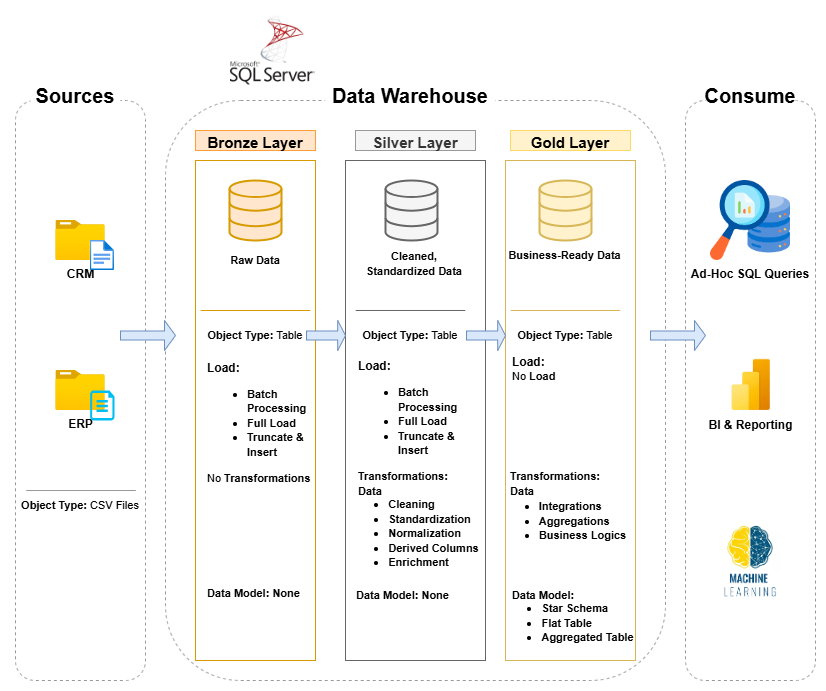

The diagram above was exported from draw.io. Its source (the exported page's mxGraphModel, read from the mxfile embedded in the PNG):
<mxGraphModel dx="1358" dy="586" grid="1" gridSize="10" guides="1" tooltips="1" connect="1" arrows="1" fold="1" page="1" pageScale="1" pageWidth="850" pageHeight="1100" math="0" shadow="0">
  <root>
    <mxCell id="0" />
    <mxCell id="1" parent="0" />
    <mxCell id="5MP5KwgyNLRYnSMHEWvh-31" value="" style="rounded=1;whiteSpace=wrap;html=1;fillColor=none;dashed=1;strokeColor=#999999;" vertex="1" parent="1">
      <mxGeometry x="30" y="120" width="130" height="580" as="geometry" />
    </mxCell>
    <mxCell id="5MP5KwgyNLRYnSMHEWvh-34" value="" style="rounded=1;whiteSpace=wrap;html=1;fillColor=none;dashed=1;strokeColor=#999999;" vertex="1" parent="1">
      <mxGeometry x="180" y="120" width="500" height="580" as="geometry" />
    </mxCell>
    <mxCell id="5MP5KwgyNLRYnSMHEWvh-9" value="&lt;font style=&quot;font-size: 15px;&quot;&gt;&lt;b&gt;Bronze Layer&lt;/b&gt;&lt;/font&gt;" style="rounded=0;whiteSpace=wrap;html=1;align=center;fontSize=20;fillColor=#ffe6cc;strokeColor=#FF9C3B;" vertex="1" parent="1">
      <mxGeometry x="210" y="150" width="120" height="20" as="geometry" />
    </mxCell>
    <mxCell id="5MP5KwgyNLRYnSMHEWvh-10" value="" style="rounded=0;whiteSpace=wrap;html=1;align=center;fontSize=20;fillColor=none;strokeColor=#d79b00;" vertex="1" parent="1">
      <mxGeometry x="210" y="180" width="120" height="500" as="geometry" />
    </mxCell>
    <mxCell id="5MP5KwgyNLRYnSMHEWvh-13" value="" style="rounded=0;whiteSpace=wrap;html=1;align=center;fontSize=20;fillColor=none;strokeColor=#666666;fontColor=#333333;" vertex="1" parent="1">
      <mxGeometry x="360" y="180" width="140" height="500" as="geometry" />
    </mxCell>
    <mxCell id="5MP5KwgyNLRYnSMHEWvh-14" value="" style="rounded=0;whiteSpace=wrap;html=1;align=center;fontSize=20;fillColor=none;strokeColor=#d6b656;" vertex="1" parent="1">
      <mxGeometry x="520" y="180" width="130" height="500" as="geometry" />
    </mxCell>
    <mxCell id="5MP5KwgyNLRYnSMHEWvh-15" value="&lt;font style=&quot;font-size: 15px;&quot;&gt;&lt;b&gt;Silver Layer&lt;/b&gt;&lt;/font&gt;" style="rounded=0;whiteSpace=wrap;html=1;align=center;fontSize=20;fillColor=#f5f5f5;strokeColor=#999999;fontColor=#333333;" vertex="1" parent="1">
      <mxGeometry x="370" y="150" width="120" height="20" as="geometry" />
    </mxCell>
    <mxCell id="5MP5KwgyNLRYnSMHEWvh-16" value="&lt;font style=&quot;font-size: 15px;&quot;&gt;&lt;b&gt;Gold Layer&lt;/b&gt;&lt;/font&gt;" style="rounded=0;whiteSpace=wrap;html=1;align=center;fontSize=20;fillColor=#fff2cc;strokeColor=#FFD966;" vertex="1" parent="1">
      <mxGeometry x="525" y="150" width="120" height="20" as="geometry" />
    </mxCell>
    <mxCell id="5MP5KwgyNLRYnSMHEWvh-17" value="&lt;b&gt;CRM&lt;/b&gt;" style="image;aspect=fixed;html=1;points=[];align=center;fontSize=12;image=img/lib/azure2/general/Folder_Blank.svg;" vertex="1" parent="1">
      <mxGeometry x="70.36" y="240" width="49.29" height="40" as="geometry" />
    </mxCell>
    <mxCell id="5MP5KwgyNLRYnSMHEWvh-18" value="&lt;b&gt;ERP&lt;/b&gt;" style="image;aspect=fixed;html=1;points=[];align=center;fontSize=12;image=img/lib/azure2/general/Folder_Blank.svg;" vertex="1" parent="1">
      <mxGeometry x="70.36" y="390" width="49.29" height="40" as="geometry" />
    </mxCell>
    <mxCell id="5MP5KwgyNLRYnSMHEWvh-19" value="" style="image;aspect=fixed;html=1;points=[];align=center;fontSize=12;image=img/lib/azure2/general/File.svg;" vertex="1" parent="1">
      <mxGeometry x="104.64999999999999" y="260" width="24.35" height="30" as="geometry" />
    </mxCell>
    <mxCell id="5MP5KwgyNLRYnSMHEWvh-20" value="" style="verticalLabelPosition=bottom;html=1;verticalAlign=top;align=center;strokeColor=none;fillColor=#00BEF2;shape=mxgraph.azure.cloud_services_configuration_file;pointerEvents=1;" vertex="1" parent="1">
      <mxGeometry x="104.65" y="410" width="24.35" height="30" as="geometry" />
    </mxCell>
    <mxCell id="5MP5KwgyNLRYnSMHEWvh-33" value="&lt;font style=&quot;font-size: 20px;&quot;&gt;Sources&lt;/font&gt;" style="rounded=0;whiteSpace=wrap;html=1;strokeColor=none;fontStyle=1" vertex="1" parent="1">
      <mxGeometry x="45" y="100" width="90" height="30" as="geometry" />
    </mxCell>
    <mxCell id="5MP5KwgyNLRYnSMHEWvh-35" value="&lt;font style=&quot;font-size: 20px;&quot;&gt;Data Warehouse&lt;/font&gt;" style="rounded=0;whiteSpace=wrap;html=1;strokeColor=none;fontStyle=1" vertex="1" parent="1">
      <mxGeometry x="339.65" y="100" width="170" height="30" as="geometry" />
    </mxCell>
    <mxCell id="5MP5KwgyNLRYnSMHEWvh-36" value="&lt;font style=&quot;font-size: 11px;&quot;&gt;&lt;b&gt;Object Type:&lt;/b&gt; CSV Files&lt;/font&gt;" style="text;html=1;align=center;verticalAlign=middle;whiteSpace=wrap;rounded=0;" vertex="1" parent="1">
      <mxGeometry x="24.999999999999986" y="510" width="140" height="30" as="geometry" />
    </mxCell>
    <mxCell id="5MP5KwgyNLRYnSMHEWvh-37" value="" style="endArrow=none;html=1;rounded=0;fillColor=#f5f5f5;strokeColor=#999999;entryX=0.985;entryY=0.595;entryDx=0;entryDy=0;entryPerimeter=0;" edge="1" parent="1">
      <mxGeometry width="50" height="50" relative="1" as="geometry">
        <mxPoint x="40.68000000000001" y="510" as="sourcePoint" />
        <mxPoint x="150.32999999999996" y="510" as="targetPoint" />
      </mxGeometry>
    </mxCell>
    <mxCell id="5MP5KwgyNLRYnSMHEWvh-39" value="" style="rounded=1;whiteSpace=wrap;html=1;fillColor=none;dashed=1;strokeColor=#999999;" vertex="1" parent="1">
      <mxGeometry x="700" y="120" width="130" height="580" as="geometry" />
    </mxCell>
    <mxCell id="5MP5KwgyNLRYnSMHEWvh-41" value="" style="html=1;verticalLabelPosition=bottom;align=center;labelBackgroundColor=#ffffff;verticalAlign=top;strokeWidth=2;strokeColor=#d79b00;shadow=0;dashed=0;shape=mxgraph.ios7.icons.data;fillColor=#ffe6cc;" vertex="1" parent="1">
      <mxGeometry x="244" y="200" width="52" height="60" as="geometry" />
    </mxCell>
    <mxCell id="5MP5KwgyNLRYnSMHEWvh-42" value="" style="html=1;verticalLabelPosition=bottom;align=center;labelBackgroundColor=#ffffff;verticalAlign=top;strokeWidth=2;strokeColor=#666666;shadow=0;dashed=0;shape=mxgraph.ios7.icons.data;fillColor=#f5f5f5;fontColor=#333333;" vertex="1" parent="1">
      <mxGeometry x="400" y="200" width="52" height="60" as="geometry" />
    </mxCell>
    <mxCell id="5MP5KwgyNLRYnSMHEWvh-43" value="" style="html=1;verticalLabelPosition=bottom;align=center;labelBackgroundColor=#ffffff;verticalAlign=top;strokeWidth=2;strokeColor=#d6b656;shadow=0;dashed=0;shape=mxgraph.ios7.icons.data;fillColor=#fff2cc;" vertex="1" parent="1">
      <mxGeometry x="554" y="200" width="52" height="60" as="geometry" />
    </mxCell>
    <mxCell id="5MP5KwgyNLRYnSMHEWvh-46" value="" style="shape=singleArrow;whiteSpace=wrap;html=1;strokeColor=#6c8ebf;fillColor=#dae8fc;" vertex="1" parent="1">
      <mxGeometry x="321" y="340" width="39" height="30" as="geometry" />
    </mxCell>
    <mxCell id="5MP5KwgyNLRYnSMHEWvh-48" value="&lt;font style=&quot;font-size: 11px;&quot;&gt;&lt;b&gt;Raw Data&lt;/b&gt;&lt;/font&gt;" style="text;html=1;align=center;verticalAlign=middle;whiteSpace=wrap;rounded=0;" vertex="1" parent="1">
      <mxGeometry x="240" y="265" width="60" height="30" as="geometry" />
    </mxCell>
    <mxCell id="5MP5KwgyNLRYnSMHEWvh-49" value="&lt;font style=&quot;font-size: 11px;&quot;&gt;&lt;b style=&quot;&quot;&gt;Cleaned, Standardized Data&lt;/b&gt;&lt;/font&gt;" style="text;html=1;align=center;verticalAlign=middle;whiteSpace=wrap;rounded=0;" vertex="1" parent="1">
      <mxGeometry x="370" y="265" width="118.02" height="35" as="geometry" />
    </mxCell>
    <mxCell id="5MP5KwgyNLRYnSMHEWvh-51" value="" style="shape=singleArrow;whiteSpace=wrap;html=1;strokeColor=#6c8ebf;fillColor=#dae8fc;" vertex="1" parent="1">
      <mxGeometry x="481" y="340" width="39" height="30" as="geometry" />
    </mxCell>
    <mxCell id="5MP5KwgyNLRYnSMHEWvh-53" value="" style="shape=singleArrow;whiteSpace=wrap;html=1;strokeColor=#6c8ebf;fillColor=#dae8fc;" vertex="1" parent="1">
      <mxGeometry x="135" y="340" width="55" height="30" as="geometry" />
    </mxCell>
    <mxCell id="5MP5KwgyNLRYnSMHEWvh-54" value="&lt;span style=&quot;font-size: 11px;&quot;&gt;&lt;b&gt;Business-Ready Data&lt;/b&gt;&lt;/span&gt;" style="text;html=1;align=center;verticalAlign=middle;whiteSpace=wrap;rounded=0;" vertex="1" parent="1">
      <mxGeometry x="512.33" y="260" width="135.35" height="30" as="geometry" />
    </mxCell>
    <mxCell id="5MP5KwgyNLRYnSMHEWvh-55" value="" style="endArrow=none;html=1;rounded=0;fillColor=#f5f5f5;strokeColor=#D79B00;entryX=0.985;entryY=0.595;entryDx=0;entryDy=0;entryPerimeter=0;" edge="1" parent="1">
      <mxGeometry width="50" height="50" relative="1" as="geometry">
        <mxPoint x="215.17000000000002" y="330" as="sourcePoint" />
        <mxPoint x="324.81999999999994" y="330" as="targetPoint" />
      </mxGeometry>
    </mxCell>
    <mxCell id="5MP5KwgyNLRYnSMHEWvh-56" value="" style="endArrow=none;html=1;rounded=0;fillColor=#f5f5f5;strokeColor=#666666;entryX=0.985;entryY=0.595;entryDx=0;entryDy=0;entryPerimeter=0;" edge="1" parent="1">
      <mxGeometry width="50" height="50" relative="1" as="geometry">
        <mxPoint x="370.17" y="330" as="sourcePoint" />
        <mxPoint x="479.81999999999994" y="330" as="targetPoint" />
      </mxGeometry>
    </mxCell>
    <mxCell id="5MP5KwgyNLRYnSMHEWvh-57" value="" style="endArrow=none;html=1;rounded=0;fillColor=#f5f5f5;strokeColor=#D6B656;entryX=0.985;entryY=0.595;entryDx=0;entryDy=0;entryPerimeter=0;" edge="1" parent="1">
      <mxGeometry width="50" height="50" relative="1" as="geometry">
        <mxPoint x="525.1800000000001" y="330" as="sourcePoint" />
        <mxPoint x="634.8299999999999" y="330" as="targetPoint" />
      </mxGeometry>
    </mxCell>
    <mxCell id="5MP5KwgyNLRYnSMHEWvh-59" value="&lt;font style=&quot;font-size: 11px;&quot;&gt;&lt;b style=&quot;&quot;&gt;Object Type:&lt;/b&gt;&amp;nbsp;Table&lt;/font&gt;" style="text;html=1;align=center;verticalAlign=middle;whiteSpace=wrap;rounded=0;" vertex="1" parent="1">
      <mxGeometry x="210" y="340" width="120" height="30" as="geometry" />
    </mxCell>
    <mxCell id="5MP5KwgyNLRYnSMHEWvh-60" value="&lt;font style=&quot;font-size: 11px;&quot;&gt;&lt;b style=&quot;&quot;&gt;Object Type:&lt;/b&gt;&amp;nbsp;Table&lt;/font&gt;" style="text;html=1;align=center;verticalAlign=middle;whiteSpace=wrap;rounded=0;" vertex="1" parent="1">
      <mxGeometry x="365" y="340" width="120" height="30" as="geometry" />
    </mxCell>
    <mxCell id="5MP5KwgyNLRYnSMHEWvh-61" value="&lt;font style=&quot;font-size: 11px;&quot;&gt;&lt;b style=&quot;&quot;&gt;Object Type:&lt;/b&gt;&amp;nbsp;Table&lt;/font&gt;" style="text;html=1;align=center;verticalAlign=middle;whiteSpace=wrap;rounded=0;" vertex="1" parent="1">
      <mxGeometry x="520" y="340" width="120" height="30" as="geometry" />
    </mxCell>
    <mxCell id="5MP5KwgyNLRYnSMHEWvh-62" value="&lt;b&gt;Load:&amp;nbsp;&lt;/b&gt;&lt;div&gt;&lt;ul&gt;&lt;li&gt;&lt;font style=&quot;font-size: 11px;&quot;&gt;&lt;b&gt;Batch Processing&lt;/b&gt;&lt;/font&gt;&lt;/li&gt;&lt;li&gt;&lt;font style=&quot;font-size: 11px;&quot;&gt;&lt;b&gt;Full Load&lt;/b&gt;&lt;/font&gt;&lt;/li&gt;&lt;li&gt;&lt;font style=&quot;font-size: 11px;&quot;&gt;&lt;b&gt;&lt;b&gt;Truncate &amp;amp; Insert&lt;/b&gt;&lt;/b&gt;&lt;/font&gt;&lt;/li&gt;&lt;/ul&gt;&lt;div&gt;&lt;span style=&quot;font-size: 11px;&quot;&gt;No&lt;b&gt; Transformations&lt;/b&gt;&lt;/span&gt;&lt;/div&gt;&lt;/div&gt;&lt;div&gt;&lt;span style=&quot;font-size: 11px;&quot;&gt;&lt;b&gt;&lt;br&gt;&lt;/b&gt;&lt;/span&gt;&lt;/div&gt;&lt;div&gt;&lt;span style=&quot;font-size: 11px;&quot;&gt;&lt;b&gt;&lt;br&gt;&lt;/b&gt;&lt;/span&gt;&lt;/div&gt;&lt;div&gt;&lt;span style=&quot;font-size: 11px;&quot;&gt;&lt;b&gt;&lt;br&gt;&lt;/b&gt;&lt;/span&gt;&lt;/div&gt;&lt;div&gt;&lt;span style=&quot;font-size: 11px;&quot;&gt;&lt;b&gt;&lt;br&gt;&lt;/b&gt;&lt;/span&gt;&lt;/div&gt;&lt;div&gt;&lt;span style=&quot;font-size: 11px;&quot;&gt;&lt;b&gt;&lt;br&gt;&lt;/b&gt;&lt;/span&gt;&lt;/div&gt;&lt;div&gt;&lt;span style=&quot;font-size: 11px;&quot;&gt;&lt;b&gt;&lt;br&gt;&lt;/b&gt;&lt;/span&gt;&lt;/div&gt;&lt;div&gt;&lt;span style=&quot;font-size: 11px;&quot;&gt;&lt;b&gt;&lt;br&gt;&lt;/b&gt;&lt;/span&gt;&lt;/div&gt;&lt;div&gt;&lt;span style=&quot;font-size: 11px;&quot;&gt;&lt;b&gt;Data Model: None&lt;/b&gt;&lt;/span&gt;&lt;/div&gt;" style="text;html=1;align=left;verticalAlign=middle;whiteSpace=wrap;rounded=0;" vertex="1" parent="1">
      <mxGeometry x="220" y="430" width="110" height="140" as="geometry" />
    </mxCell>
    <mxCell id="5MP5KwgyNLRYnSMHEWvh-63" value="&lt;b&gt;Load:&amp;nbsp;&lt;/b&gt;&lt;div&gt;&lt;ul&gt;&lt;li&gt;&lt;font style=&quot;font-size: 11px;&quot;&gt;&lt;b&gt;Batch Processing&lt;/b&gt;&lt;/font&gt;&lt;/li&gt;&lt;li&gt;&lt;font style=&quot;font-size: 11px;&quot;&gt;&lt;b&gt;Full Load&lt;/b&gt;&lt;/font&gt;&lt;/li&gt;&lt;li&gt;&lt;font style=&quot;font-size: 11px;&quot;&gt;&lt;b&gt;&lt;b&gt;Truncate &amp;amp; Insert&lt;/b&gt;&lt;/b&gt;&lt;/font&gt;&lt;/li&gt;&lt;/ul&gt;&lt;div&gt;&lt;span style=&quot;font-size: 11px;&quot;&gt;&lt;b&gt;Transformations:&lt;/b&gt;&lt;/span&gt;&lt;/div&gt;&lt;/div&gt;&lt;div&gt;&lt;span style=&quot;font-size: 11px;&quot;&gt;&lt;b&gt;Data&amp;nbsp;&lt;br&gt;&lt;/b&gt;&lt;/span&gt;&lt;/div&gt;" style="text;html=1;align=left;verticalAlign=middle;whiteSpace=wrap;rounded=0;" vertex="1" parent="1">
      <mxGeometry x="371" y="378" width="110" height="140" as="geometry" />
    </mxCell>
    <mxCell id="5MP5KwgyNLRYnSMHEWvh-64" value="&lt;b&gt;Load:&amp;nbsp;&lt;/b&gt;&lt;div&gt;&lt;span style=&quot;background-color: transparent; color: light-dark(rgb(0, 0, 0), rgb(255, 255, 255)); font-size: 11px;&quot;&gt;No&lt;/span&gt;&lt;b style=&quot;background-color: transparent; color: light-dark(rgb(0, 0, 0), rgb(255, 255, 255)); font-size: 11px;&quot;&gt; Load&lt;/b&gt;&lt;/div&gt;&lt;div&gt;&lt;b style=&quot;background-color: transparent; color: light-dark(rgb(0, 0, 0), rgb(255, 255, 255)); font-size: 11px;&quot;&gt;&lt;br&gt;&lt;/b&gt;&lt;/div&gt;&lt;div&gt;&lt;div&gt;&lt;span style=&quot;font-size: 11px;&quot;&gt;&lt;b&gt;&amp;nbsp;&lt;/b&gt;&lt;/span&gt;&lt;/div&gt;&lt;div&gt;&lt;br&gt;&lt;/div&gt;&lt;/div&gt;" style="text;html=1;align=left;verticalAlign=middle;whiteSpace=wrap;rounded=0;" vertex="1" parent="1">
      <mxGeometry x="525" y="340" width="110" height="140" as="geometry" />
    </mxCell>
    <mxCell id="5MP5KwgyNLRYnSMHEWvh-65" value="&lt;br&gt;&lt;div&gt;&lt;div style=&quot;text-align: left;&quot;&gt;&lt;ul&gt;&lt;li&gt;&lt;span style=&quot;font-size: 11px;&quot;&gt;&lt;b&gt;Cleaning&lt;/b&gt;&lt;/span&gt;&lt;/li&gt;&lt;li&gt;&lt;span style=&quot;font-size: 11px;&quot;&gt;&lt;b&gt;Standardization&lt;/b&gt;&lt;/span&gt;&lt;/li&gt;&lt;li&gt;&lt;span style=&quot;font-size: 11px;&quot;&gt;&lt;b&gt;Normalization&lt;/b&gt;&lt;/span&gt;&lt;/li&gt;&lt;li&gt;&lt;span style=&quot;font-size: 11px;&quot;&gt;&lt;b&gt;Derived Columns&lt;/b&gt;&lt;/span&gt;&lt;/li&gt;&lt;li&gt;&lt;span style=&quot;font-size: 11px;&quot;&gt;&lt;b&gt;Enrichment&lt;/b&gt;&lt;/span&gt;&lt;/li&gt;&lt;/ul&gt;&lt;/div&gt;&lt;div style=&quot;text-align: left;&quot;&gt;&lt;span style=&quot;font-size: 11px;&quot;&gt;&lt;b&gt;&lt;br&gt;&lt;/b&gt;&lt;/span&gt;&lt;/div&gt;&lt;div style=&quot;text-align: left;&quot;&gt;&lt;br&gt;&lt;/div&gt;&lt;/div&gt;" style="text;html=1;align=center;verticalAlign=middle;whiteSpace=wrap;rounded=0;" vertex="1" parent="1">
      <mxGeometry x="356.33" y="540" width="145.35" height="40" as="geometry" />
    </mxCell>
    <mxCell id="5MP5KwgyNLRYnSMHEWvh-66" value="&lt;b style=&quot;font-size: 11px; text-align: left;&quot;&gt;Data Model: None&lt;/b&gt;" style="text;html=1;align=center;verticalAlign=middle;whiteSpace=wrap;rounded=0;" vertex="1" parent="1">
      <mxGeometry x="370" y="600" width="95" height="30" as="geometry" />
    </mxCell>
    <mxCell id="5MP5KwgyNLRYnSMHEWvh-68" value="&lt;div style=&quot;text-align: left;&quot;&gt;&lt;span style=&quot;font-size: 11px;&quot;&gt;&lt;b&gt;Data Model:&lt;/b&gt;&lt;/span&gt;&lt;/div&gt;" style="text;html=1;align=center;verticalAlign=middle;whiteSpace=wrap;rounded=0;" vertex="1" parent="1">
      <mxGeometry x="488.02" y="600" width="140" height="30" as="geometry" />
    </mxCell>
    <mxCell id="5MP5KwgyNLRYnSMHEWvh-70" value="&lt;br&gt;&lt;div&gt;&lt;div style=&quot;text-align: left;&quot;&gt;&lt;ul&gt;&lt;li&gt;&lt;span style=&quot;font-size: 11px;&quot;&gt;&lt;b&gt;Integrations&lt;/b&gt;&lt;/span&gt;&lt;/li&gt;&lt;li&gt;&lt;span style=&quot;font-size: 11px;&quot;&gt;&lt;b&gt;Aggregations&lt;/b&gt;&lt;/span&gt;&lt;/li&gt;&lt;li&gt;&lt;span style=&quot;font-size: 11px;&quot;&gt;&lt;b&gt;Business Logics&lt;/b&gt;&lt;/span&gt;&lt;/li&gt;&lt;/ul&gt;&lt;/div&gt;&lt;/div&gt;" style="text;html=1;align=center;verticalAlign=middle;whiteSpace=wrap;rounded=0;" vertex="1" parent="1">
      <mxGeometry x="509.6500000000001" y="518" width="135" height="30" as="geometry" />
    </mxCell>
    <mxCell id="5MP5KwgyNLRYnSMHEWvh-71" value="&lt;b style=&quot;color: light-dark(rgb(0, 0, 0), rgb(255, 255, 255)); text-align: left; background-color: transparent; font-size: 11px;&quot;&gt;Transformations:&lt;/b&gt;&lt;div style=&quot;text-align: left;&quot;&gt;&lt;span style=&quot;font-size: 11px;&quot;&gt;&lt;b&gt;Data&lt;/b&gt;&lt;/span&gt;&lt;/div&gt;" style="text;html=1;align=center;verticalAlign=middle;whiteSpace=wrap;rounded=0;" vertex="1" parent="1">
      <mxGeometry x="540" y="488" width="60" height="30" as="geometry" />
    </mxCell>
    <mxCell id="5MP5KwgyNLRYnSMHEWvh-72" value="&lt;br&gt;&lt;div&gt;&lt;ul style=&quot;text-align: left;&quot;&gt;&lt;li&gt;&lt;span style=&quot;font-size: 11px;&quot;&gt;&lt;b&gt;Star Schema&lt;/b&gt;&lt;/span&gt;&lt;/li&gt;&lt;li&gt;&lt;span style=&quot;font-size: 11px;&quot;&gt;&lt;b&gt;Flat Table&lt;/b&gt;&lt;/span&gt;&lt;/li&gt;&lt;li&gt;&lt;span style=&quot;font-size: 11px;&quot;&gt;&lt;b&gt;Aggregated Table&lt;/b&gt;&lt;/span&gt;&lt;/li&gt;&lt;/ul&gt;&lt;/div&gt;" style="text;html=1;align=center;verticalAlign=middle;whiteSpace=wrap;rounded=0;" vertex="1" parent="1">
      <mxGeometry x="505" y="620" width="155" height="30" as="geometry" />
    </mxCell>
    <mxCell id="5MP5KwgyNLRYnSMHEWvh-74" value="" style="shape=singleArrow;whiteSpace=wrap;html=1;strokeColor=#6c8ebf;fillColor=#dae8fc;" vertex="1" parent="1">
      <mxGeometry x="665" y="340" width="55" height="30" as="geometry" />
    </mxCell>
    <mxCell id="5MP5KwgyNLRYnSMHEWvh-76" value="" style="shape=image;verticalLabelPosition=bottom;labelBackgroundColor=default;verticalAlign=top;aspect=fixed;imageAspect=0;image=data:image/png,(base64 omitted: 7872 chars);" vertex="1" parent="1">
      <mxGeometry x="245" y="30" width="85" height="80" as="geometry" />
    </mxCell>
    <mxCell id="5MP5KwgyNLRYnSMHEWvh-77" value="Ad-Hoc SQL Queries" style="shape=image;verticalLabelPosition=bottom;labelBackgroundColor=default;verticalAlign=top;aspect=fixed;imageAspect=0;image=data:image/png,(base64 omitted: 7872 chars);fontStyle=1" vertex="1" parent="1">
      <mxGeometry x="725" y="200" width="80" height="80" as="geometry" />
    </mxCell>
    <mxCell id="5MP5KwgyNLRYnSMHEWvh-78" value="" style="shape=image;verticalLabelPosition=bottom;labelBackgroundColor=default;verticalAlign=top;aspect=fixed;imageAspect=0;image=data:image/jpeg,(base64 omitted: 5984 chars);" vertex="1" parent="1">
      <mxGeometry x="706.97" y="378" width="116.07" height="65" as="geometry" />
    </mxCell>
    <mxCell id="5MP5KwgyNLRYnSMHEWvh-79" value="&lt;b&gt;BI &amp;amp; Reporting&lt;/b&gt;" style="text;html=1;align=center;verticalAlign=middle;whiteSpace=wrap;rounded=0;fillColor=default;" vertex="1" parent="1">
      <mxGeometry x="712.5" y="430" width="105" height="30" as="geometry" />
    </mxCell>
    <mxCell id="5MP5KwgyNLRYnSMHEWvh-80" value="" style="shape=image;verticalLabelPosition=bottom;labelBackgroundColor=default;verticalAlign=top;aspect=fixed;imageAspect=0;image=data:image/png,(base64 omitted: 11072 chars);" vertex="1" parent="1">
      <mxGeometry x="715.01" y="530" width="100" height="100" as="geometry" />
    </mxCell>
    <mxCell id="5MP5KwgyNLRYnSMHEWvh-81" value="&lt;font style=&quot;font-size: 20px;&quot;&gt;Consume&lt;/font&gt;" style="rounded=0;whiteSpace=wrap;html=1;strokeColor=none;fontStyle=1" vertex="1" parent="1">
      <mxGeometry x="720.01" y="100" width="90" height="30" as="geometry" />
    </mxCell>
  </root>
</mxGraphModel>